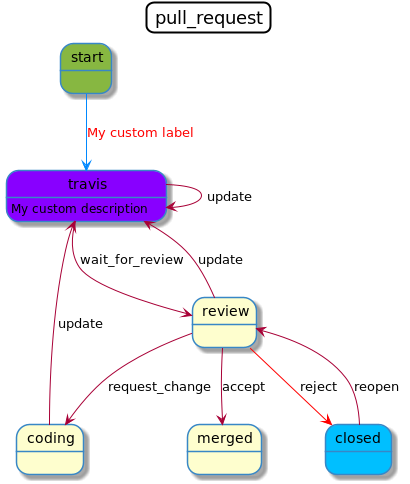

The diagram above was rendered by PlantUML. Its source (embedded in the PNG):
@startuml
allow_mixing
title pull_request
skinparam titleBorderRoundCorner 15
skinparam titleBorderThickness 2
skinparam state {
    BackgroundColor<<initial>> #87b741
    BackgroundColor<<marked>> #3887C6
    BorderColor #3887C6
    BorderColor<<marked>> Black
    FontColor<<marked>> White
    BackgroundColor<<8800FF>> #8800FF
    BackgroundColor<<DeepSkyBlue>> DeepSkyBlue
}
state "start" <<initial>>
state "coding"
state "travis" <<8800FF>> as travis
travis : My custom description
state "review"
state "merged"
state "closed" <<DeepSkyBlue>>
"start" -[#0088FF]-> "travis": "<font color=Red>My custom label</font>"
"coding" --> "travis": "update"
"travis" --> "travis": "update"
"review" --> "travis": "update"
"travis" --> "review": "wait_for_review"
"review" --> "coding": "request_change"
"review" --> "merged": "accept"
"review" -[#Red]-> "closed": "reject"
"closed" --> "review": "reopen"
@enduml